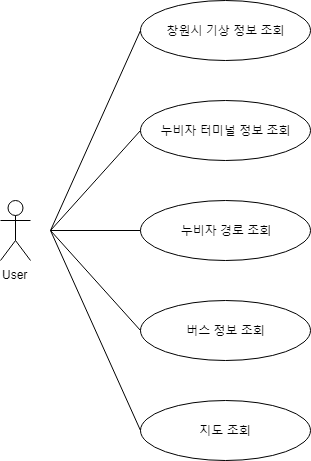

The diagram above was exported from draw.io. Its source (the exported page's mxGraphModel, read from the mxfile embedded in the PNG):
<mxGraphModel dx="583" dy="566" grid="1" gridSize="10" guides="1" tooltips="1" connect="1" arrows="1" fold="1" page="1" pageScale="1" pageWidth="827" pageHeight="1169" math="0" shadow="0">
  <root>
    <mxCell id="0" />
    <mxCell id="1" parent="0" />
    <object label="User" id="eKY6yiqzSKeoiQtM9oKi-1">
      <mxCell style="shape=umlActor;verticalLabelPosition=bottom;labelBackgroundColor=#ffffff;verticalAlign=top;html=1;outlineConnect=0;fontFamily=Helvetica;fontStyle=0" parent="1" vertex="1">
        <mxGeometry x="170" y="320" width="30" height="60" as="geometry" />
      </mxCell>
    </object>
    <mxCell id="eKY6yiqzSKeoiQtM9oKi-12" value="누비자 경로 조회" style="ellipse;whiteSpace=wrap;html=1;fontFamily=Helvetica;" parent="1" vertex="1">
      <mxGeometry x="310" y="320" width="170" height="60" as="geometry" />
    </mxCell>
    <mxCell id="eKY6yiqzSKeoiQtM9oKi-20" value="지도 조회" style="ellipse;whiteSpace=wrap;html=1;fontFamily=Helvetica;" parent="1" vertex="1">
      <mxGeometry x="310" y="520" width="170" height="60" as="geometry" />
    </mxCell>
    <mxCell id="eKY6yiqzSKeoiQtM9oKi-23" value="누비자 터미널 정보 조회" style="ellipse;whiteSpace=wrap;html=1;fontFamily=Helvetica;" parent="1" vertex="1">
      <mxGeometry x="310" y="220" width="170" height="60" as="geometry" />
    </mxCell>
    <mxCell id="eKY6yiqzSKeoiQtM9oKi-26" value="버스 정보 조회" style="ellipse;whiteSpace=wrap;html=1;fontFamily=Helvetica;" parent="1" vertex="1">
      <mxGeometry x="310" y="420" width="170" height="60" as="geometry" />
    </mxCell>
    <mxCell id="eKY6yiqzSKeoiQtM9oKi-30" value="창원시 기상 정보 조회" style="ellipse;whiteSpace=wrap;html=1;fontFamily=Helvetica;" parent="1" vertex="1">
      <mxGeometry x="310" y="120" width="170" height="60" as="geometry" />
    </mxCell>
    <mxCell id="svsvxH7Rsey_YIYEgB1A-1" value="" style="endArrow=none;html=1;entryX=0;entryY=0.5;entryDx=0;entryDy=0;" edge="1" parent="1" target="eKY6yiqzSKeoiQtM9oKi-20">
      <mxGeometry width="50" height="50" relative="1" as="geometry">
        <mxPoint x="220" y="350" as="sourcePoint" />
        <mxPoint x="220" y="600" as="targetPoint" />
      </mxGeometry>
    </mxCell>
    <mxCell id="svsvxH7Rsey_YIYEgB1A-2" value="" style="endArrow=none;html=1;entryX=0;entryY=0.5;entryDx=0;entryDy=0;" edge="1" parent="1" target="eKY6yiqzSKeoiQtM9oKi-26">
      <mxGeometry width="50" height="50" relative="1" as="geometry">
        <mxPoint x="220" y="350" as="sourcePoint" />
        <mxPoint x="220" y="600" as="targetPoint" />
      </mxGeometry>
    </mxCell>
    <mxCell id="svsvxH7Rsey_YIYEgB1A-3" value="" style="endArrow=none;html=1;entryX=0;entryY=0.5;entryDx=0;entryDy=0;" edge="1" parent="1" target="eKY6yiqzSKeoiQtM9oKi-12">
      <mxGeometry width="50" height="50" relative="1" as="geometry">
        <mxPoint x="220" y="350" as="sourcePoint" />
        <mxPoint x="220" y="600" as="targetPoint" />
      </mxGeometry>
    </mxCell>
    <mxCell id="svsvxH7Rsey_YIYEgB1A-4" value="" style="endArrow=none;html=1;entryX=0;entryY=0.5;entryDx=0;entryDy=0;" edge="1" parent="1" target="eKY6yiqzSKeoiQtM9oKi-23">
      <mxGeometry width="50" height="50" relative="1" as="geometry">
        <mxPoint x="220" y="350" as="sourcePoint" />
        <mxPoint x="310" y="260" as="targetPoint" />
      </mxGeometry>
    </mxCell>
    <mxCell id="svsvxH7Rsey_YIYEgB1A-5" value="" style="endArrow=none;html=1;" edge="1" parent="1">
      <mxGeometry width="50" height="50" relative="1" as="geometry">
        <mxPoint x="220" y="350" as="sourcePoint" />
        <mxPoint x="310" y="150" as="targetPoint" />
      </mxGeometry>
    </mxCell>
  </root>
</mxGraphModel>